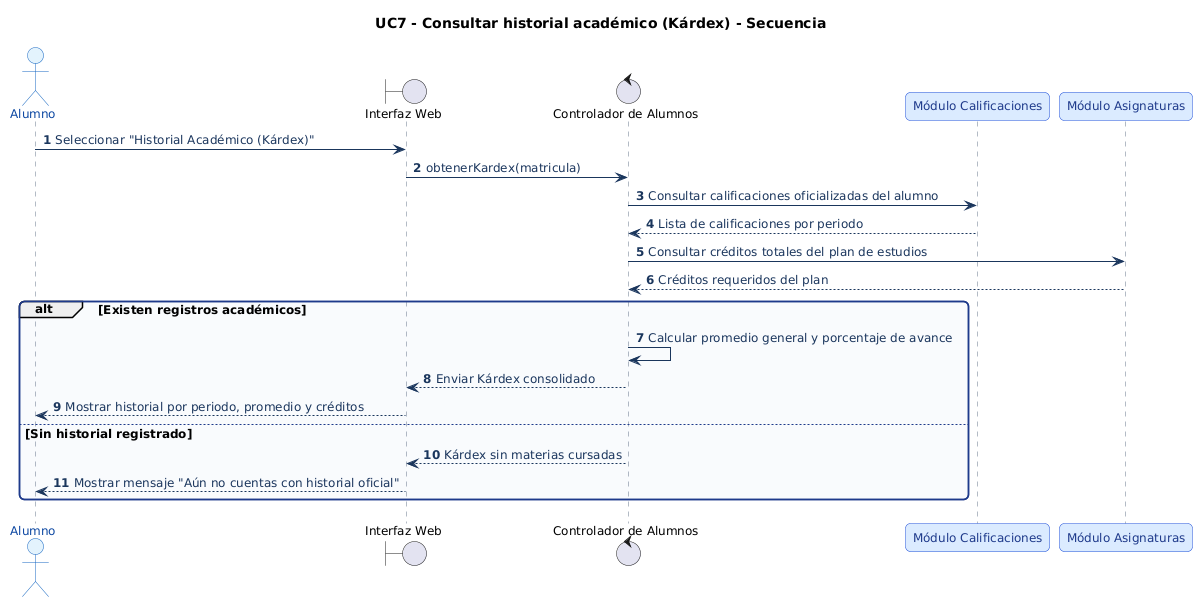

The diagram above was rendered by PlantUML. Its source (embedded in the PNG):
@startuml
' === ESTILO HOMOLOGADO EQUIPO 1 (ACTIVIDAD 3) ===
skinparam shadowing false
skinparam roundcorner 10
skinparam defaultFontName Arial
skinparam defaultFontSize 12
skinparam ArrowColor #1B365D
skinparam ArrowFontColor #1B365D
skinparam actor {
    BackgroundColor #E3F2FD
    BorderColor #1565C0
    FontColor #0D47A1
}
skinparam package {
    BackgroundColor #F8FAFC
    BorderColor #1E3A8A
    FontColor #1E3A8A
}
skinparam rectangle {
    BackgroundColor #FFFFFF
    BorderColor #1E3A8A
    FontColor #0F172A
}
skinparam usecase {
    BackgroundColor #E0F2FE
    BorderColor #0284C7
    FontColor #0C4A6E
}
skinparam component {
    BackgroundColor #DBEAFE
    BorderColor #1D4ED8
    FontColor #1E3A8A
}
skinparam database {
    BackgroundColor #FEF3C7
    BorderColor #D97706
    FontColor #78350F
}
skinparam sequence {
    ParticipantBackgroundColor #DBEAFE
    ParticipantBorderColor #1D4ED8
    ParticipantFontColor #1E3A8A
    BoundaryBackgroundColor #E0F2FE
    BoundaryBorderColor #0284C7
    ControlBackgroundColor #DCFCE7
    ControlBorderColor #15803D
    LifeLineBorderColor #64748B
}
skinparam activity {
    BackgroundColor #DBEAFE
    BorderColor #1D4ED8
    FontColor #1E3A8A
    DiamondBackgroundColor #FEF3C7
    DiamondBorderColor #D97706
}
skinparam state {
    BackgroundColor #E0F2FE
    BorderColor #0369A1
    FontColor #0C4A6E
}
skinparam class {
    BackgroundColor #F0F9FF
    BorderColor #0284C7
    HeaderBackgroundColor #0284C7
    FontColor #0F172A
}
title UC7 - Consultar historial académico (Kárdex) - Secuencia
autonumber
actor "Alumno" as A
boundary "Interfaz Web" as UI
control "Controlador de Alumnos" as Ctrl
participant "Módulo Calificaciones" as Cal
participant "Módulo Asignaturas" as Asig

A -> UI : Seleccionar "Historial Académico (Kárdex)"
UI -> Ctrl : obtenerKardex(matricula)
Ctrl -> Cal : Consultar calificaciones oficializadas del alumno
Cal --> Ctrl : Lista de calificaciones por periodo
Ctrl -> Asig : Consultar créditos totales del plan de estudios
Asig --> Ctrl : Créditos requeridos del plan

alt Existen registros académicos
    Ctrl -> Ctrl : Calcular promedio general y porcentaje de avance
    Ctrl --> UI : Enviar Kárdex consolidado
    UI --> A : Mostrar historial por periodo, promedio y créditos
else Sin historial registrado
    Ctrl --> UI : Kárdex sin materias cursadas
    UI --> A : Mostrar mensaje "Aún no cuentas con historial oficial"
end
@enduml